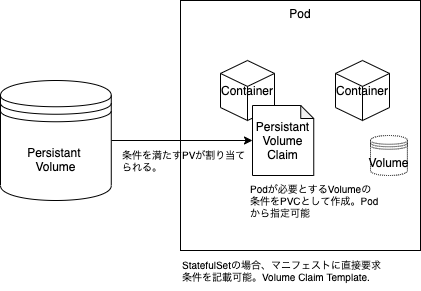

The diagram above was exported from draw.io. Its source (the exported page's mxGraphModel, read from the mxfile embedded in the PNG):
<mxGraphModel dx="1209" dy="699" grid="1" gridSize="10" guides="1" tooltips="1" connect="1" arrows="1" fold="1" page="1" pageScale="1" pageWidth="827" pageHeight="1169" math="0" shadow="0">
  <root>
    <mxCell id="0" />
    <mxCell id="1" parent="0" />
    <mxCell id="4" value="Pod" style="rounded=0;whiteSpace=wrap;html=1;verticalAlign=top;" parent="1" vertex="1">
      <mxGeometry x="280" y="320" width="240" height="250" as="geometry" />
    </mxCell>
    <mxCell id="21" style="edgeStyle=orthogonalEdgeStyle;rounded=0;orthogonalLoop=1;jettySize=auto;html=1;entryX=0;entryY=0.5;entryDx=0;entryDy=0;entryPerimeter=0;" edge="1" parent="1" source="5" target="20">
      <mxGeometry relative="1" as="geometry" />
    </mxCell>
    <mxCell id="5" value="Persistant &lt;br&gt;Volume" style="shape=datastore;whiteSpace=wrap;html=1;" parent="1" vertex="1">
      <mxGeometry x="100" y="400" width="110.77" height="120" as="geometry" />
    </mxCell>
    <mxCell id="6" value="Container" style="html=1;whiteSpace=wrap;shape=isoCube2;backgroundOutline=1;isoAngle=15;" parent="1" vertex="1">
      <mxGeometry x="320" y="380" width="54" height="60" as="geometry" />
    </mxCell>
    <mxCell id="7" value="Container" style="html=1;whiteSpace=wrap;shape=isoCube2;backgroundOutline=1;isoAngle=15;" parent="1" vertex="1">
      <mxGeometry x="435" y="380" width="54" height="60" as="geometry" />
    </mxCell>
    <mxCell id="16" value="条件を満たすPVが割り当てられる。" style="text;html=1;strokeColor=none;fillColor=none;align=left;verticalAlign=middle;whiteSpace=wrap;rounded=0;fontSize=10;" parent="1" vertex="1">
      <mxGeometry x="220" y="450" width="128" height="60" as="geometry" />
    </mxCell>
    <mxCell id="17" value="Podが必要とするVolumeの条件をPVCとして作成。Podから指定可能" style="text;html=1;strokeColor=none;fillColor=none;align=left;verticalAlign=middle;whiteSpace=wrap;rounded=0;fontSize=10;" parent="1" vertex="1">
      <mxGeometry x="348" y="500" width="132" height="40" as="geometry" />
    </mxCell>
    <mxCell id="19" value="Volume" style="shape=datastore;whiteSpace=wrap;html=1;dashed=1;dashPattern=1 1;" vertex="1" parent="1">
      <mxGeometry x="470" y="455" width="36.93" height="40" as="geometry" />
    </mxCell>
    <mxCell id="20" value="Persistant&lt;br&gt;Volume&lt;br&gt;Claim" style="shape=note;whiteSpace=wrap;html=1;backgroundOutline=1;darkOpacity=0.05;size=13;" vertex="1" parent="1">
      <mxGeometry x="352" y="425" width="61.25" height="70" as="geometry" />
    </mxCell>
    <mxCell id="22" value="StatefulSetの場合、マニフェストに直接要求条件を記載可能。Volume Claim Template.&amp;nbsp;" style="text;html=1;strokeColor=none;fillColor=none;align=left;verticalAlign=middle;whiteSpace=wrap;rounded=0;fontSize=10;" vertex="1" parent="1">
      <mxGeometry x="280" y="570" width="202" height="40" as="geometry" />
    </mxCell>
  </root>
</mxGraphModel>